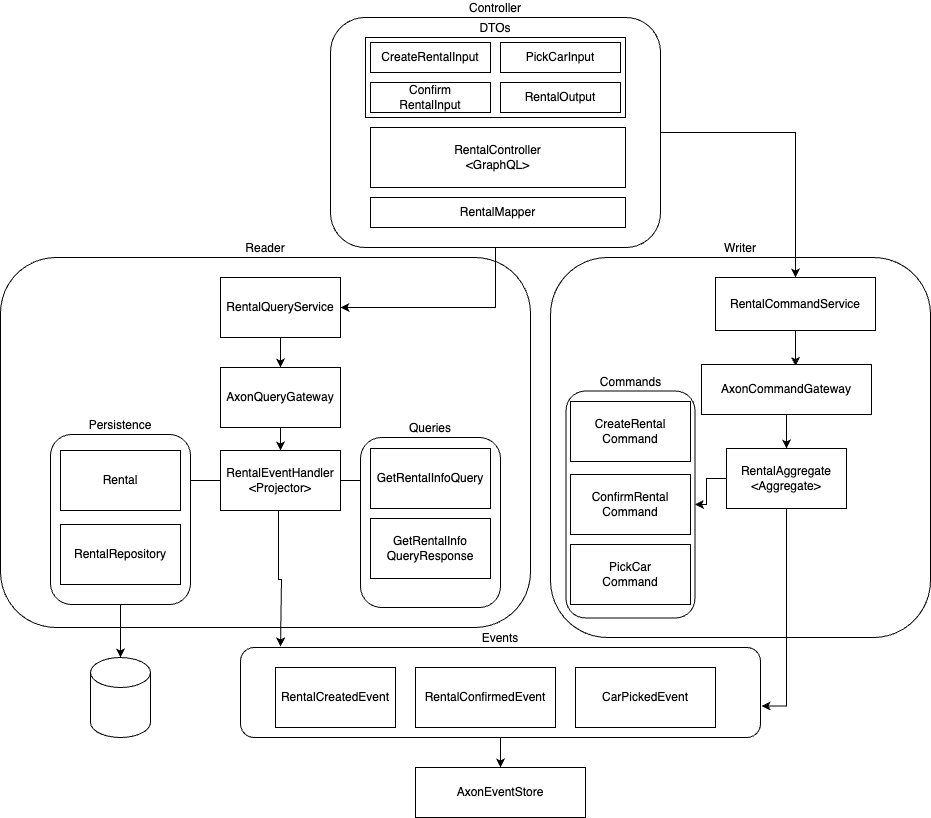

The diagram above was exported from draw.io. Its source (the exported page's mxGraphModel, read from the mxfile embedded in the PNG):
<mxGraphModel dx="1026" dy="694" grid="1" gridSize="10" guides="1" tooltips="1" connect="1" arrows="1" fold="1" page="1" pageScale="1" pageWidth="1169" pageHeight="827" math="0" shadow="0">
  <root>
    <mxCell id="0" />
    <mxCell id="1" parent="0" />
    <mxCell id="piUxXuk_W2rWxrnq_ZBL-48" value="Reader" style="rounded=1;whiteSpace=wrap;html=1;labelPosition=center;verticalLabelPosition=top;align=center;verticalAlign=bottom;fillColor=none;" vertex="1" parent="1">
      <mxGeometry y="270" width="530" height="370" as="geometry" />
    </mxCell>
    <mxCell id="piUxXuk_W2rWxrnq_ZBL-49" value="Writer" style="rounded=1;whiteSpace=wrap;html=1;labelPosition=center;verticalLabelPosition=top;align=center;verticalAlign=bottom;fillColor=none;" vertex="1" parent="1">
      <mxGeometry x="550" y="270" width="380" height="380" as="geometry" />
    </mxCell>
    <mxCell id="piUxXuk_W2rWxrnq_ZBL-59" style="edgeStyle=orthogonalEdgeStyle;rounded=0;orthogonalLoop=1;jettySize=auto;html=1;exitX=0.5;exitY=1;exitDx=0;exitDy=0;entryX=1;entryY=0.5;entryDx=0;entryDy=0;" edge="1" parent="1" source="piUxXuk_W2rWxrnq_ZBL-2" target="piUxXuk_W2rWxrnq_ZBL-16">
      <mxGeometry relative="1" as="geometry" />
    </mxCell>
    <mxCell id="piUxXuk_W2rWxrnq_ZBL-60" style="edgeStyle=orthogonalEdgeStyle;rounded=0;orthogonalLoop=1;jettySize=auto;html=1;entryX=0.5;entryY=0;entryDx=0;entryDy=0;" edge="1" parent="1" source="piUxXuk_W2rWxrnq_ZBL-2" target="piUxXuk_W2rWxrnq_ZBL-19">
      <mxGeometry relative="1" as="geometry" />
    </mxCell>
    <mxCell id="piUxXuk_W2rWxrnq_ZBL-2" value="Controller" style="rounded=1;whiteSpace=wrap;html=1;labelPosition=center;verticalLabelPosition=top;align=center;verticalAlign=bottom;" vertex="1" parent="1">
      <mxGeometry x="330" y="30" width="330" height="230" as="geometry" />
    </mxCell>
    <mxCell id="piUxXuk_W2rWxrnq_ZBL-3" value="DTOs" style="rounded=0;whiteSpace=wrap;html=1;labelPosition=center;verticalLabelPosition=top;align=center;verticalAlign=bottom;" vertex="1" parent="1">
      <mxGeometry x="365" y="50" width="260" height="80" as="geometry" />
    </mxCell>
    <mxCell id="piUxXuk_W2rWxrnq_ZBL-4" value="CreateRentalInput" style="rounded=0;whiteSpace=wrap;html=1;" vertex="1" parent="1">
      <mxGeometry x="370" y="55" width="120" height="30" as="geometry" />
    </mxCell>
    <mxCell id="piUxXuk_W2rWxrnq_ZBL-6" value="Confirm&lt;br&gt;RentalInput" style="rounded=0;whiteSpace=wrap;html=1;" vertex="1" parent="1">
      <mxGeometry x="370" y="95" width="120" height="30" as="geometry" />
    </mxCell>
    <mxCell id="piUxXuk_W2rWxrnq_ZBL-9" value="PickCarInput" style="rounded=0;whiteSpace=wrap;html=1;" vertex="1" parent="1">
      <mxGeometry x="500" y="55" width="120" height="30" as="geometry" />
    </mxCell>
    <mxCell id="piUxXuk_W2rWxrnq_ZBL-10" value="RentalOutput" style="rounded=0;whiteSpace=wrap;html=1;" vertex="1" parent="1">
      <mxGeometry x="500" y="95" width="120" height="30" as="geometry" />
    </mxCell>
    <mxCell id="piUxXuk_W2rWxrnq_ZBL-11" value="RentalController&lt;br&gt;&amp;lt;GraphQL&amp;gt;" style="rounded=0;whiteSpace=wrap;html=1;" vertex="1" parent="1">
      <mxGeometry x="370" y="140" width="255" height="60" as="geometry" />
    </mxCell>
    <mxCell id="piUxXuk_W2rWxrnq_ZBL-12" value="RentalMapper" style="rounded=0;whiteSpace=wrap;html=1;" vertex="1" parent="1">
      <mxGeometry x="370" y="210" width="255" height="30" as="geometry" />
    </mxCell>
    <mxCell id="piUxXuk_W2rWxrnq_ZBL-38" value="" style="edgeStyle=orthogonalEdgeStyle;rounded=0;orthogonalLoop=1;jettySize=auto;html=1;" edge="1" parent="1" source="piUxXuk_W2rWxrnq_ZBL-13" target="piUxXuk_W2rWxrnq_ZBL-34">
      <mxGeometry relative="1" as="geometry" />
    </mxCell>
    <mxCell id="piUxXuk_W2rWxrnq_ZBL-43" value="" style="edgeStyle=orthogonalEdgeStyle;rounded=0;orthogonalLoop=1;jettySize=auto;html=1;" edge="1" parent="1" source="piUxXuk_W2rWxrnq_ZBL-13" target="piUxXuk_W2rWxrnq_ZBL-42">
      <mxGeometry relative="1" as="geometry" />
    </mxCell>
    <mxCell id="piUxXuk_W2rWxrnq_ZBL-56" style="edgeStyle=orthogonalEdgeStyle;rounded=0;orthogonalLoop=1;jettySize=auto;html=1;" edge="1" parent="1">
      <mxGeometry relative="1" as="geometry">
        <mxPoint x="278" y="523" as="sourcePoint" />
        <mxPoint x="280" y="659" as="targetPoint" />
        <Array as="points">
          <mxPoint x="278" y="592" />
          <mxPoint x="281" y="592" />
        </Array>
      </mxGeometry>
    </mxCell>
    <mxCell id="piUxXuk_W2rWxrnq_ZBL-13" value="RentalEventHandler&lt;br&gt;&amp;lt;Projector&amp;gt;" style="rounded=0;whiteSpace=wrap;html=1;" vertex="1" parent="1">
      <mxGeometry x="220" y="463" width="120" height="60" as="geometry" />
    </mxCell>
    <mxCell id="piUxXuk_W2rWxrnq_ZBL-44" style="edgeStyle=orthogonalEdgeStyle;rounded=0;orthogonalLoop=1;jettySize=auto;html=1;exitX=0.5;exitY=1;exitDx=0;exitDy=0;entryX=0.5;entryY=0;entryDx=0;entryDy=0;" edge="1" parent="1" source="piUxXuk_W2rWxrnq_ZBL-16" target="piUxXuk_W2rWxrnq_ZBL-27">
      <mxGeometry relative="1" as="geometry" />
    </mxCell>
    <mxCell id="piUxXuk_W2rWxrnq_ZBL-16" value="RentalQueryService" style="rounded=0;whiteSpace=wrap;html=1;" vertex="1" parent="1">
      <mxGeometry x="220" y="290" width="120" height="60" as="geometry" />
    </mxCell>
    <mxCell id="piUxXuk_W2rWxrnq_ZBL-46" style="edgeStyle=orthogonalEdgeStyle;rounded=0;orthogonalLoop=1;jettySize=auto;html=1;entryX=0.553;entryY=0.03;entryDx=0;entryDy=0;entryPerimeter=0;" edge="1" parent="1" source="piUxXuk_W2rWxrnq_ZBL-19" target="piUxXuk_W2rWxrnq_ZBL-28">
      <mxGeometry relative="1" as="geometry" />
    </mxCell>
    <mxCell id="piUxXuk_W2rWxrnq_ZBL-19" value="RentalCommandService" style="rounded=0;whiteSpace=wrap;html=1;" vertex="1" parent="1">
      <mxGeometry x="715" y="290" width="160" height="53" as="geometry" />
    </mxCell>
    <mxCell id="piUxXuk_W2rWxrnq_ZBL-20" value="CreateRental&lt;br&gt;Command" style="rounded=0;whiteSpace=wrap;html=1;" vertex="1" parent="1">
      <mxGeometry x="570" y="414" width="120" height="60" as="geometry" />
    </mxCell>
    <mxCell id="piUxXuk_W2rWxrnq_ZBL-21" value="ConfirmRental&lt;br&gt;Command" style="rounded=0;whiteSpace=wrap;html=1;" vertex="1" parent="1">
      <mxGeometry x="570" y="487" width="120" height="60" as="geometry" />
    </mxCell>
    <mxCell id="piUxXuk_W2rWxrnq_ZBL-22" value="PickCar&lt;br&gt;Command" style="rounded=0;whiteSpace=wrap;html=1;" vertex="1" parent="1">
      <mxGeometry x="570" y="557" width="120" height="60" as="geometry" />
    </mxCell>
    <mxCell id="piUxXuk_W2rWxrnq_ZBL-51" value="" style="edgeStyle=orthogonalEdgeStyle;rounded=0;orthogonalLoop=1;jettySize=auto;html=1;" edge="1" parent="1" source="piUxXuk_W2rWxrnq_ZBL-23" target="piUxXuk_W2rWxrnq_ZBL-50">
      <mxGeometry relative="1" as="geometry" />
    </mxCell>
    <mxCell id="piUxXuk_W2rWxrnq_ZBL-57" style="edgeStyle=orthogonalEdgeStyle;rounded=0;orthogonalLoop=1;jettySize=auto;html=1;entryX=1.002;entryY=0.65;entryDx=0;entryDy=0;entryPerimeter=0;" edge="1" parent="1" source="piUxXuk_W2rWxrnq_ZBL-23" target="piUxXuk_W2rWxrnq_ZBL-52">
      <mxGeometry relative="1" as="geometry" />
    </mxCell>
    <mxCell id="piUxXuk_W2rWxrnq_ZBL-23" value="RentalAggregate&lt;br&gt;&amp;lt;Aggregate&amp;gt;" style="rounded=0;whiteSpace=wrap;html=1;" vertex="1" parent="1">
      <mxGeometry x="726" y="461" width="120" height="60" as="geometry" />
    </mxCell>
    <mxCell id="piUxXuk_W2rWxrnq_ZBL-24" value="RentalCreatedEvent" style="rounded=0;whiteSpace=wrap;html=1;" vertex="1" parent="1">
      <mxGeometry x="275" y="680" width="120" height="60" as="geometry" />
    </mxCell>
    <mxCell id="piUxXuk_W2rWxrnq_ZBL-25" value="RentalConfirmedEvent" style="rounded=0;whiteSpace=wrap;html=1;" vertex="1" parent="1">
      <mxGeometry x="415" y="680" width="140" height="60" as="geometry" />
    </mxCell>
    <mxCell id="piUxXuk_W2rWxrnq_ZBL-26" value="CarPickedEvent" style="rounded=0;whiteSpace=wrap;html=1;" vertex="1" parent="1">
      <mxGeometry x="575" y="680" width="140" height="60" as="geometry" />
    </mxCell>
    <mxCell id="piUxXuk_W2rWxrnq_ZBL-37" style="edgeStyle=orthogonalEdgeStyle;rounded=0;orthogonalLoop=1;jettySize=auto;html=1;" edge="1" parent="1" source="piUxXuk_W2rWxrnq_ZBL-31" target="piUxXuk_W2rWxrnq_ZBL-36">
      <mxGeometry relative="1" as="geometry" />
    </mxCell>
    <mxCell id="piUxXuk_W2rWxrnq_ZBL-31" value="Persistence" style="rounded=1;whiteSpace=wrap;html=1;labelPosition=center;verticalLabelPosition=top;align=center;verticalAlign=bottom;" vertex="1" parent="1">
      <mxGeometry x="50" y="447" width="140" height="170" as="geometry" />
    </mxCell>
    <mxCell id="piUxXuk_W2rWxrnq_ZBL-45" style="edgeStyle=orthogonalEdgeStyle;rounded=0;orthogonalLoop=1;jettySize=auto;html=1;entryX=0.5;entryY=0;entryDx=0;entryDy=0;" edge="1" parent="1" source="piUxXuk_W2rWxrnq_ZBL-27" target="piUxXuk_W2rWxrnq_ZBL-13">
      <mxGeometry relative="1" as="geometry" />
    </mxCell>
    <mxCell id="piUxXuk_W2rWxrnq_ZBL-27" value="AxonQueryGateway" style="rounded=0;whiteSpace=wrap;html=1;" vertex="1" parent="1">
      <mxGeometry x="220" y="380" width="120" height="60" as="geometry" />
    </mxCell>
    <mxCell id="piUxXuk_W2rWxrnq_ZBL-47" style="edgeStyle=orthogonalEdgeStyle;rounded=0;orthogonalLoop=1;jettySize=auto;html=1;entryX=0.5;entryY=0;entryDx=0;entryDy=0;" edge="1" parent="1" source="piUxXuk_W2rWxrnq_ZBL-28" target="piUxXuk_W2rWxrnq_ZBL-23">
      <mxGeometry relative="1" as="geometry" />
    </mxCell>
    <mxCell id="piUxXuk_W2rWxrnq_ZBL-28" value="AxonCommandGateway" style="rounded=0;whiteSpace=wrap;html=1;" vertex="1" parent="1">
      <mxGeometry x="701" y="377" width="170" height="50" as="geometry" />
    </mxCell>
    <mxCell id="piUxXuk_W2rWxrnq_ZBL-29" value="AxonEventStore" style="rounded=0;whiteSpace=wrap;html=1;" vertex="1" parent="1">
      <mxGeometry x="415" y="780" width="170" height="50" as="geometry" />
    </mxCell>
    <mxCell id="piUxXuk_W2rWxrnq_ZBL-34" value="Rental" style="rounded=0;whiteSpace=wrap;html=1;" vertex="1" parent="1">
      <mxGeometry x="60" y="463" width="120" height="60" as="geometry" />
    </mxCell>
    <mxCell id="piUxXuk_W2rWxrnq_ZBL-35" value="RentalRepository" style="rounded=0;whiteSpace=wrap;html=1;" vertex="1" parent="1">
      <mxGeometry x="60" y="537" width="120" height="60" as="geometry" />
    </mxCell>
    <mxCell id="piUxXuk_W2rWxrnq_ZBL-36" value="" style="shape=cylinder3;whiteSpace=wrap;html=1;boundedLbl=1;backgroundOutline=1;size=15;" vertex="1" parent="1">
      <mxGeometry x="90" y="670" width="60" height="80" as="geometry" />
    </mxCell>
    <mxCell id="piUxXuk_W2rWxrnq_ZBL-39" value="Queries" style="rounded=1;whiteSpace=wrap;html=1;labelPosition=center;verticalLabelPosition=top;align=center;verticalAlign=bottom;" vertex="1" parent="1">
      <mxGeometry x="360" y="450" width="140" height="170" as="geometry" />
    </mxCell>
    <mxCell id="piUxXuk_W2rWxrnq_ZBL-41" value="GetRentalInfoQuery" style="rounded=0;whiteSpace=wrap;html=1;" vertex="1" parent="1">
      <mxGeometry x="370" y="461" width="120" height="60" as="geometry" />
    </mxCell>
    <mxCell id="piUxXuk_W2rWxrnq_ZBL-42" value="GetRentalInfo&lt;br&gt;QueryResponse" style="rounded=0;whiteSpace=wrap;html=1;" vertex="1" parent="1">
      <mxGeometry x="370" y="531" width="120" height="60" as="geometry" />
    </mxCell>
    <mxCell id="piUxXuk_W2rWxrnq_ZBL-50" value="Commands" style="rounded=1;whiteSpace=wrap;html=1;fillColor=none;labelPosition=center;verticalLabelPosition=top;align=center;verticalAlign=bottom;" vertex="1" parent="1">
      <mxGeometry x="565.5" y="403.5" width="129" height="227" as="geometry" />
    </mxCell>
    <mxCell id="piUxXuk_W2rWxrnq_ZBL-53" value="" style="edgeStyle=orthogonalEdgeStyle;rounded=0;orthogonalLoop=1;jettySize=auto;html=1;" edge="1" parent="1" source="piUxXuk_W2rWxrnq_ZBL-52" target="piUxXuk_W2rWxrnq_ZBL-29">
      <mxGeometry relative="1" as="geometry" />
    </mxCell>
    <mxCell id="piUxXuk_W2rWxrnq_ZBL-52" value="Events" style="rounded=1;whiteSpace=wrap;html=1;fillColor=none;labelPosition=center;verticalLabelPosition=top;align=center;verticalAlign=bottom;" vertex="1" parent="1">
      <mxGeometry x="240" y="660" width="520" height="90" as="geometry" />
    </mxCell>
  </root>
</mxGraphModel>